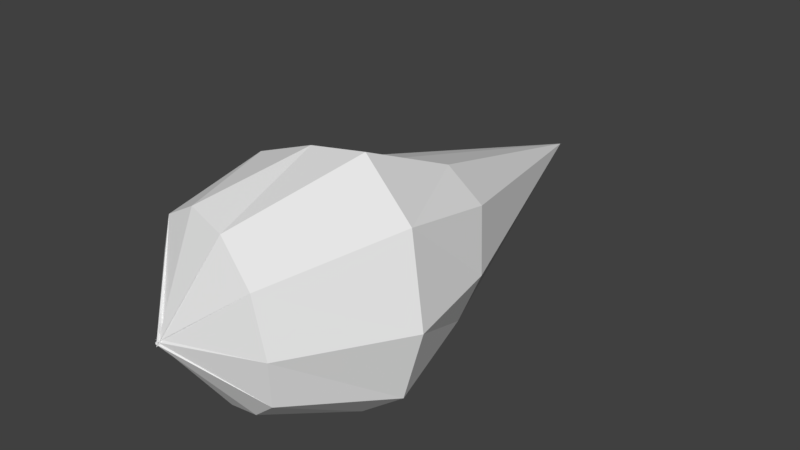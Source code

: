 # Source: drop.blend  (saved by Blender 2.77.0; exported with 4.5.12 LTS)
import bpy
from mathutils import Matrix  # noqa: F401  (used for matrix-valued properties, if any)

bpy.ops.wm.read_factory_settings(use_empty=True)
scene = bpy.context.scene
scene.name = 'Scene'

# ---- collections
col_collection_1 = bpy.data.collections.new('Collection 1'); scene.collection.children.link(col_collection_1)

# ---- world
world_world = bpy.data.worlds.new('World'); scene.world = world_world
world_world.color = (0.05088, 0.05088, 0.05088)
world_world.use_sun_shadow = False
world_world.sun_shadow_jitter_overblur = 0.0
world_world.cycles.sampling_method = 'MANUAL'

# ---- meshes
me_cone = bpy.data.meshes.new('Cone')
me_cone.from_pydata([(0.4115, 0.7193, -2.063), (0.6036, 0.7285, -1.851), (0.7176, 0.7853, -1.533), (0.6353, 0.8802, -1.158), (0.4045, 0.8682, -0.9713), (0.1237, 0.7909, -0.9823), (-0.219, 0.7924, -1.068), (0.05159, 2.644, -1.517), (-0.5348, 0.8098, -1.179), (-0.7025, 0.8619, -1.537), (-0.5218, 0.8284, -1.949), (-0.1705, 0.808, -2.164), (0.1407, 0.7554, -2.194), (0.4481, 0.0641, -2.184), (0.7199, 0.09811, -1.988), (0.8328, 0.1215, -1.547), (0.6775, 0.2144, -1.02), (0.319, 0.2719, -0.7204), (-0.03306, 0.2312, -0.7643), (-0.3816, 0.1887, -0.8812), (-0.671, 0.2087, -1.145), (-0.8101, 0.2081, -1.59), (-0.6172, 0.1741, -1.979), (-0.2864, 0.1249, -2.247), (0.1119, 0.05721, -2.278), (0.2284, -0.5179, -1.98), (0.4057, -0.562, -1.824), (0.4351, -0.6019, -1.522), (0.3156, -0.5768, -1.182), (0.06302, -0.5211, -0.9666), (-0.2109, -0.4611, -0.9201), (-0.4262, -0.4439, -1.041), (-0.5222, -0.4217, -1.282), (-0.5395, -0.4216, -1.532), (-0.4586, -0.4517, -1.819), (-0.239, -0.4548, -1.981), (0.004213, -0.4873, -2.036), (-0.1906, -0.7917, -1.565), (-0.1786, -0.8022, -1.566), (-0.1752, -0.7921, -1.559), (-0.1554, -0.7785, -1.544), (-0.175, -0.7925, -1.559), (-0.1684, -0.8052, -1.58), (-0.1539, -0.7824, -1.555), (-0.1598, -0.8072, -1.546), (-0.1663, -0.7963, -1.547), (-0.188, -0.781, -1.559), (-0.1871, -0.7964, -1.544), (-0.175, -0.7919, -1.552)], [], [(0, 7, 1), (1, 7, 2), (2, 7, 3), (3, 7, 4), (4, 7, 5), (5, 7, 6), (6, 7, 8), (8, 7, 9), (9, 7, 10), (10, 7, 11), (11, 7, 12), (12, 7, 0), (11, 24, 23), (2, 16, 15), (5, 17, 4), (9, 20, 8), (12, 13, 24), (10, 23, 22), (1, 15, 14), (0, 14, 13), (4, 16, 3), (8, 19, 6), (6, 18, 5), (10, 21, 9), (19, 30, 18), (15, 28, 27), (23, 34, 22), (20, 31, 19), (16, 29, 28), (23, 36, 35), (13, 26, 25), (21, 32, 20), (18, 29, 17), (24, 25, 36), (14, 27, 26), (22, 33, 21), (28, 41, 40), (35, 48, 47), (25, 38, 37), (32, 45, 44), (29, 42, 41), (36, 37, 48), (26, 39, 38), (33, 46, 45), (30, 43, 42), (27, 40, 39), (34, 47, 46), (31, 44, 43), (11, 12, 24), (2, 3, 16), (5, 18, 17), (9, 21, 20), (12, 0, 13), (10, 11, 23), (1, 2, 15), (0, 1, 14), (4, 17, 16), (8, 20, 19), (6, 19, 18), (10, 22, 21), (19, 31, 30), (15, 16, 28), (23, 35, 34), (20, 32, 31), (16, 17, 29), (23, 24, 36), (13, 14, 26), (21, 33, 32), (18, 30, 29), (24, 13, 25), (14, 15, 27), (22, 34, 33), (28, 29, 41), (35, 36, 48), (25, 26, 38), (32, 33, 45), (29, 30, 42), (36, 25, 37), (26, 27, 39), (33, 34, 46), (30, 31, 43), (27, 28, 40), (34, 35, 47), (31, 32, 44)])
me_cone.use_remesh_preserve_volume = False
me_cone.use_remesh_preserve_attributes = False
me_cone.use_mirror_vertex_groups = False
me_cone.update()

# ---- objects
ob_cone = bpy.data.objects.new('Cone', me_cone)

# ---- transforms, parenting, visibility, modifiers, constraints
ob_cone.location = (0.0582, -0.02798, 2.445)
ob_cone.lineart.crease_threshold = 0.0

# ---- collection membership
col_collection_1.objects.link(ob_cone)

# ---- scene / render settings (as saved in the file)
scene.frame_start = 1; scene.frame_end = 250; scene.frame_set(1)
scene.render.engine = 'BLENDER_EEVEE_NEXT'
scene.render.resolution_percentage = 50
scene.render.dither_intensity = 0.0
scene.cycles.use_denoising = False
scene.cycles.samples = 128
scene.cycles.sampling_pattern = 'TABULATED_SOBOL'
scene.cycles.light_sampling_threshold = 0.0
scene.cycles.use_adaptive_sampling = False
scene.cycles.use_light_tree = False
scene.cycles.blur_glossy = 0.0
scene.cycles.sample_clamp_indirect = 0.0
scene.view_settings.view_transform = 'Standard'
bpy.context.view_layer.update()

# ---- added for rendering (the .blend has no active camera and no usable light): camera, sun
cam_auto = bpy.data.cameras.new('AutoCamera')
cam_auto.lens = 50.0
cam_auto.sensor_width = 36.0
cam_auto.clip_end = 1000.0
ob_auto_camera = bpy.data.objects.new('AutoCamera', cam_auto)
scene.collection.objects.link(ob_auto_camera)
ob_auto_camera.location = (3.88832, -3.69206, 4.00122)
ob_auto_camera.rotation_euler = (1.09748, -7.21219e-08, 0.694738)
scene.camera = ob_auto_camera
light_auto_sun = bpy.data.lights.new('AutoSun', 'SUN')
light_auto_sun.energy = 3.0
light_auto_sun.angle = 0.0523599
ob_auto_sun = bpy.data.objects.new('AutoSun', light_auto_sun)
scene.collection.objects.link(ob_auto_sun)
ob_auto_sun.rotation_euler = (0.872665, 0.174533, 0.523599)
bpy.context.view_layer.update()
